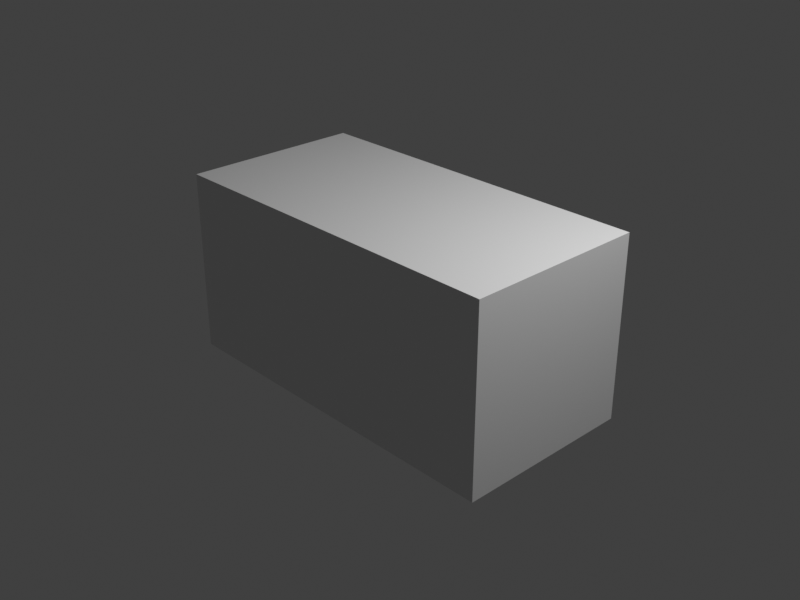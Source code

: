 # Source: cube_scaledX_2.blend  (saved by Blender 2.80.70; exported with 4.5.12 LTS)
import bpy
from mathutils import Matrix  # noqa: F401  (used for matrix-valued properties, if any)

bpy.ops.wm.read_factory_settings(use_empty=True)
scene = bpy.context.scene
scene.name = 'Scene'

# ---- collections
col_collection = bpy.data.collections.new('Collection'); scene.collection.children.link(col_collection)

# ---- materials (node trees are filled in below, after node groups)
mat_material = bpy.data.materials.new('Material')
mat_material.alpha_threshold = 0.0
mat_material.use_transparent_shadow = False
mat_material.line_color = (0.0, 0.0, 0.0, 1.0)

# ---- material node trees
mat_material.use_nodes = True; mat_material.node_tree.nodes.clear()
_N = mat_material.node_tree.nodes; _L = mat_material.node_tree.links
n0 = _N.new('ShaderNodeOutputMaterial'); n0.name = 'Material Output'; n0.location = (300, 300)
n1 = _N.new('ShaderNodeBsdfPrincipled'); n1.name = 'Principled BSDF'; n1.location = (10, 300)
n1.distribution = 'GGX'
n1.subsurface_method = 'BURLEY'
n1.inputs[2].default_value = 0.4
n1.inputs[3].default_value = 1.45
n1.inputs[27].default_value = (0.0, 0.0, 0.0, 1.0)
n1.inputs[28].default_value = 1.0
_L.new(n1.outputs[0], n0.inputs[0])
n0.is_active_output = True

# ---- world
world_world = bpy.data.worlds.new('World'); scene.world = world_world
world_world.use_nodes = True; world_world.node_tree.nodes.clear()
_N = world_world.node_tree.nodes; _L = world_world.node_tree.links
n0 = _N.new('ShaderNodeOutputWorld'); n0.name = 'World Output'; n0.location = (300, 300)
n1 = _N.new('ShaderNodeBackground'); n1.name = 'Background'; n1.location = (10, 300)
n1.inputs[0].default_value = (0.05088, 0.05088, 0.05088, 1.0)
_L.new(n1.outputs[0], n0.inputs[0])
n0.is_active_output = True
world_world.color = (0.05088, 0.05088, 0.05088)
world_world.use_sun_shadow = False
world_world.sun_shadow_jitter_overblur = 0.0

# ---- cameras
cam_camera = bpy.data.cameras.new('Camera')
cam_camera.clip_end = 100.0
cam_camera.ortho_scale = 7.314

# ---- lights
light_light = bpy.data.lights.new('Light', 'POINT')
light_light.transmission_factor = 0.0
light_light.energy = 1000.0
light_light.shadow_soft_size = 0.1
light_light.shadow_maximum_resolution = 0.006
light_light.use_absolute_resolution = True

# ---- meshes
me_cube = bpy.data.meshes.new('Cube')
me_cube.from_pydata([(1.0, 1.0, 1.0), (1.0, 1.0, -1.0), (1.0, -1.0, 1.0), (1.0, -1.0, -1.0), (-1.0, 1.0, 1.0), (-1.0, 1.0, -1.0), (-1.0, -1.0, 1.0), (-1.0, -1.0, -1.0)], [], [(0, 4, 6, 2), (3, 2, 6, 7), (7, 6, 4, 5), (5, 1, 3, 7), (1, 0, 2, 3), (5, 4, 0, 1)])
_uv = me_cube.uv_layers.new(name='UVMap')
_uv.uv.foreach_set('vector', [0.375, 0.0, 0.625, 0.0, 0.625, 0.25, 0.375, 0.25, 0.375, 0.25, 0.625, 0.25, 0.625, 0.5, 0.375, 0.5, 0.375, 0.5, 0.625, 0.5, 0.625, 0.75, 0.375, 0.75, 0.375, 0.75, 0.625, 0.75, 0.625, 1.0, 0.375, 1.0, 0.125, 0.5, 0.375, 0.5, 0.375, 0.75, 0.125, 0.75, 0.625, 0.5, 0.875, 0.5, 0.875, 0.75, 0.625, 0.75])
me_cube.materials.append(mat_material)
me_cube.use_remesh_preserve_volume = False
me_cube.use_remesh_preserve_attributes = False
me_cube.use_mirror_vertex_groups = False
me_cube.update()

# ---- objects
ob_cube = bpy.data.objects.new('Cube', me_cube)
ob_light = bpy.data.objects.new('Light', light_light)
ob_camera = bpy.data.objects.new('Camera', cam_camera)

# ---- transforms, parenting, visibility, modifiers, constraints
ob_cube.location = (0.0, 0.0, 0.0)
ob_cube.scale = (2.0, 1.0, 1.0)
ob_cube.lock_rotations_4d = False
ob_cube.empty_display_type = 'ARROWS'
ob_cube.lineart.crease_threshold = 0.0
ob_light.location = (4.076, 1.005, 5.904)
ob_light.rotation_euler = (0.6503, 0.05522, 1.866)
ob_light.lock_rotations_4d = False
ob_light.empty_display_type = 'ARROWS'
ob_light.color = (0.0, 0.0, 0.0, 0.0)
ob_light.lineart.crease_threshold = 0.0
ob_camera.location = (7.359, -6.926, 4.958)
ob_camera.rotation_euler = (1.109, 0.0, 0.8149)
ob_camera.lock_rotations_4d = False
ob_camera.empty_display_type = 'ARROWS'
ob_camera.color = (0.0, 0.0, 0.0, 0.0)
ob_camera.display_type = 'WIRE'
ob_camera.lineart.crease_threshold = 0.0

# ---- collection membership
col_collection.objects.link(ob_cube)
col_collection.objects.link(ob_light)
col_collection.objects.link(ob_camera)

# ---- scene / render settings (as saved in the file)
scene.camera = ob_camera
scene.frame_start = 1; scene.frame_end = 250; scene.frame_set(1)
scene.render.engine = 'BLENDER_EEVEE_NEXT'
scene.render.resolution_x = 800
scene.render.resolution_y = 600
scene.cycles.use_denoising = False
scene.cycles.samples = 128
scene.cycles.sampling_pattern = 'TABULATED_SOBOL'
scene.cycles.use_adaptive_sampling = False
scene.cycles.use_light_tree = False
scene.view_settings.view_transform = 'Standard'
bpy.context.view_layer.update()
